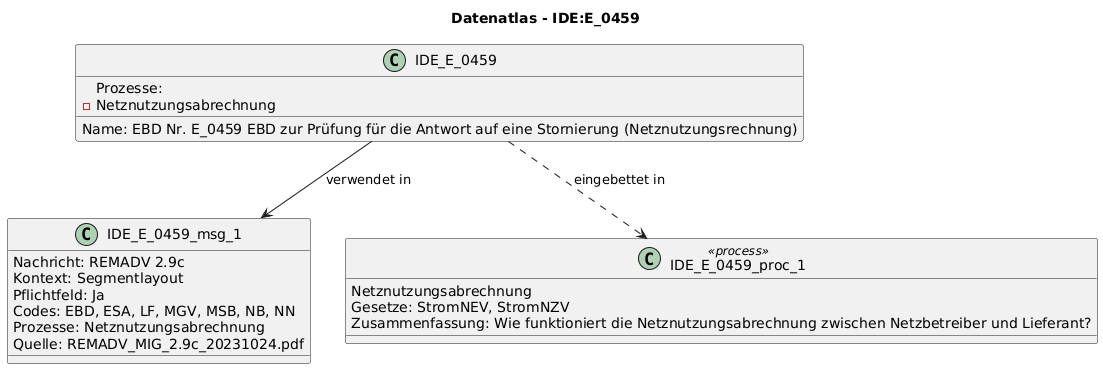

The diagram above was rendered by PlantUML. Its source (embedded in the PNG):
@startuml
title Datenatlas - IDE:E_0459
class IDE_E_0459 {
  Name: EBD Nr. E_0459 EBD zur Prüfung für die Antwort auf eine Stornierung (Netznutzungsrechnung)
  Prozesse:
    - Netznutzungsabrechnung
}
class IDE_E_0459_msg_1 {
  Nachricht: REMADV 2.9c
  Kontext: Segmentlayout
  Pflichtfeld: Ja
  Codes: EBD, ESA, LF, MGV, MSB, NB, NN
  Prozesse: Netznutzungsabrechnung
  Quelle: REMADV_MIG_2.9c_20231024.pdf
}
IDE_E_0459 --> IDE_E_0459_msg_1 : verwendet in
class IDE_E_0459_proc_1 <<process>> {
  Netznutzungsabrechnung
  Gesetze: StromNEV, StromNZV
  Zusammenfassung: Wie funktioniert die Netznutzungsabrechnung zwischen Netzbetreiber und Lieferant?
}
IDE_E_0459 ..> IDE_E_0459_proc_1 : eingebettet in
@enduml